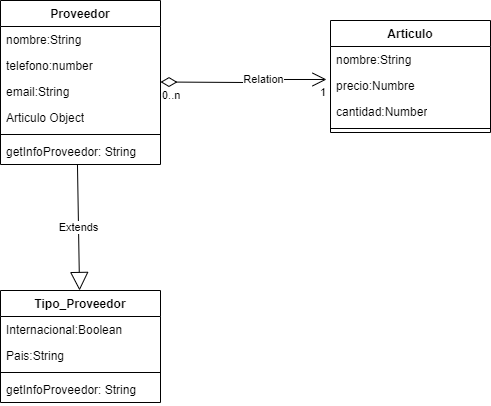

The diagram above was exported from draw.io. Its source (the exported page's mxGraphModel, read from the mxfile embedded in the PNG):
<mxGraphModel dx="1434" dy="796" grid="1" gridSize="10" guides="1" tooltips="1" connect="1" arrows="1" fold="1" page="1" pageScale="1" pageWidth="827" pageHeight="1169" math="0" shadow="0">
  <root>
    <mxCell id="0" />
    <mxCell id="1" parent="0" />
    <mxCell id="S5nX-xqfIVd7PZ7bg1ec-1" value="Articulo" style="swimlane;fontStyle=1;align=center;verticalAlign=top;childLayout=stackLayout;horizontal=1;startSize=26;horizontalStack=0;resizeParent=1;resizeParentMax=0;resizeLast=0;collapsible=1;marginBottom=0;whiteSpace=wrap;html=1;" vertex="1" parent="1">
      <mxGeometry x="650" y="430" width="160" height="112" as="geometry" />
    </mxCell>
    <mxCell id="S5nX-xqfIVd7PZ7bg1ec-12" value="nombre:String" style="text;strokeColor=none;fillColor=none;align=left;verticalAlign=top;spacingLeft=4;spacingRight=4;overflow=hidden;rotatable=0;points=[[0,0.5],[1,0.5]];portConstraint=eastwest;whiteSpace=wrap;html=1;" vertex="1" parent="S5nX-xqfIVd7PZ7bg1ec-1">
      <mxGeometry y="26" width="160" height="26" as="geometry" />
    </mxCell>
    <mxCell id="S5nX-xqfIVd7PZ7bg1ec-5" value="precio:Numbre" style="text;strokeColor=none;fillColor=none;align=left;verticalAlign=top;spacingLeft=4;spacingRight=4;overflow=hidden;rotatable=0;points=[[0,0.5],[1,0.5]];portConstraint=eastwest;whiteSpace=wrap;html=1;" vertex="1" parent="S5nX-xqfIVd7PZ7bg1ec-1">
      <mxGeometry y="52" width="160" height="26" as="geometry" />
    </mxCell>
    <mxCell id="S5nX-xqfIVd7PZ7bg1ec-6" value="cantidad:Number" style="text;strokeColor=none;fillColor=none;align=left;verticalAlign=top;spacingLeft=4;spacingRight=4;overflow=hidden;rotatable=0;points=[[0,0.5],[1,0.5]];portConstraint=eastwest;whiteSpace=wrap;html=1;" vertex="1" parent="S5nX-xqfIVd7PZ7bg1ec-1">
      <mxGeometry y="78" width="160" height="26" as="geometry" />
    </mxCell>
    <mxCell id="S5nX-xqfIVd7PZ7bg1ec-3" value="" style="line;strokeWidth=1;fillColor=none;align=left;verticalAlign=middle;spacingTop=-1;spacingLeft=3;spacingRight=3;rotatable=0;labelPosition=right;points=[];portConstraint=eastwest;strokeColor=inherit;" vertex="1" parent="S5nX-xqfIVd7PZ7bg1ec-1">
      <mxGeometry y="104" width="160" height="8" as="geometry" />
    </mxCell>
    <mxCell id="S5nX-xqfIVd7PZ7bg1ec-7" value="Proveedor" style="swimlane;fontStyle=1;align=center;verticalAlign=top;childLayout=stackLayout;horizontal=1;startSize=26;horizontalStack=0;resizeParent=1;resizeParentMax=0;resizeLast=0;collapsible=1;marginBottom=0;whiteSpace=wrap;html=1;" vertex="1" parent="1">
      <mxGeometry x="320" y="410" width="160" height="164" as="geometry" />
    </mxCell>
    <mxCell id="S5nX-xqfIVd7PZ7bg1ec-2" value="nombre:String" style="text;strokeColor=none;fillColor=none;align=left;verticalAlign=top;spacingLeft=4;spacingRight=4;overflow=hidden;rotatable=0;points=[[0,0.5],[1,0.5]];portConstraint=eastwest;whiteSpace=wrap;html=1;" vertex="1" parent="S5nX-xqfIVd7PZ7bg1ec-7">
      <mxGeometry y="26" width="160" height="26" as="geometry" />
    </mxCell>
    <mxCell id="S5nX-xqfIVd7PZ7bg1ec-9" value="telefono:number" style="text;strokeColor=none;fillColor=none;align=left;verticalAlign=top;spacingLeft=4;spacingRight=4;overflow=hidden;rotatable=0;points=[[0,0.5],[1,0.5]];portConstraint=eastwest;whiteSpace=wrap;html=1;" vertex="1" parent="S5nX-xqfIVd7PZ7bg1ec-7">
      <mxGeometry y="52" width="160" height="26" as="geometry" />
    </mxCell>
    <mxCell id="S5nX-xqfIVd7PZ7bg1ec-10" value="email:String" style="text;strokeColor=none;fillColor=none;align=left;verticalAlign=top;spacingLeft=4;spacingRight=4;overflow=hidden;rotatable=0;points=[[0,0.5],[1,0.5]];portConstraint=eastwest;whiteSpace=wrap;html=1;" vertex="1" parent="S5nX-xqfIVd7PZ7bg1ec-7">
      <mxGeometry y="78" width="160" height="26" as="geometry" />
    </mxCell>
    <mxCell id="S5nX-xqfIVd7PZ7bg1ec-13" value="Articulo Object" style="text;strokeColor=none;fillColor=none;align=left;verticalAlign=top;spacingLeft=4;spacingRight=4;overflow=hidden;rotatable=0;points=[[0,0.5],[1,0.5]];portConstraint=eastwest;whiteSpace=wrap;html=1;" vertex="1" parent="S5nX-xqfIVd7PZ7bg1ec-7">
      <mxGeometry y="104" width="160" height="26" as="geometry" />
    </mxCell>
    <mxCell id="S5nX-xqfIVd7PZ7bg1ec-11" value="" style="line;strokeWidth=1;fillColor=none;align=left;verticalAlign=middle;spacingTop=-1;spacingLeft=3;spacingRight=3;rotatable=0;labelPosition=right;points=[];portConstraint=eastwest;strokeColor=inherit;" vertex="1" parent="S5nX-xqfIVd7PZ7bg1ec-7">
      <mxGeometry y="130" width="160" height="8" as="geometry" />
    </mxCell>
    <mxCell id="S5nX-xqfIVd7PZ7bg1ec-14" value="getInfoProveedor: String" style="text;strokeColor=none;fillColor=none;align=left;verticalAlign=top;spacingLeft=4;spacingRight=4;overflow=hidden;rotatable=0;points=[[0,0.5],[1,0.5]];portConstraint=eastwest;whiteSpace=wrap;html=1;" vertex="1" parent="S5nX-xqfIVd7PZ7bg1ec-7">
      <mxGeometry y="138" width="160" height="26" as="geometry" />
    </mxCell>
    <mxCell id="S5nX-xqfIVd7PZ7bg1ec-15" value="Tipo_Proveedor" style="swimlane;fontStyle=1;align=center;verticalAlign=top;childLayout=stackLayout;horizontal=1;startSize=26;horizontalStack=0;resizeParent=1;resizeParentMax=0;resizeLast=0;collapsible=1;marginBottom=0;whiteSpace=wrap;html=1;" vertex="1" parent="1">
      <mxGeometry x="320" y="700" width="160" height="112" as="geometry" />
    </mxCell>
    <mxCell id="S5nX-xqfIVd7PZ7bg1ec-16" value="Internacional:Boolean" style="text;strokeColor=none;fillColor=none;align=left;verticalAlign=top;spacingLeft=4;spacingRight=4;overflow=hidden;rotatable=0;points=[[0,0.5],[1,0.5]];portConstraint=eastwest;whiteSpace=wrap;html=1;" vertex="1" parent="S5nX-xqfIVd7PZ7bg1ec-15">
      <mxGeometry y="26" width="160" height="26" as="geometry" />
    </mxCell>
    <mxCell id="S5nX-xqfIVd7PZ7bg1ec-17" value="Pais:String" style="text;strokeColor=none;fillColor=none;align=left;verticalAlign=top;spacingLeft=4;spacingRight=4;overflow=hidden;rotatable=0;points=[[0,0.5],[1,0.5]];portConstraint=eastwest;whiteSpace=wrap;html=1;" vertex="1" parent="S5nX-xqfIVd7PZ7bg1ec-15">
      <mxGeometry y="52" width="160" height="26" as="geometry" />
    </mxCell>
    <mxCell id="S5nX-xqfIVd7PZ7bg1ec-20" value="" style="line;strokeWidth=1;fillColor=none;align=left;verticalAlign=middle;spacingTop=-1;spacingLeft=3;spacingRight=3;rotatable=0;labelPosition=right;points=[];portConstraint=eastwest;strokeColor=inherit;" vertex="1" parent="S5nX-xqfIVd7PZ7bg1ec-15">
      <mxGeometry y="78" width="160" height="8" as="geometry" />
    </mxCell>
    <mxCell id="S5nX-xqfIVd7PZ7bg1ec-21" value="getInfoProveedor: String" style="text;strokeColor=none;fillColor=none;align=left;verticalAlign=top;spacingLeft=4;spacingRight=4;overflow=hidden;rotatable=0;points=[[0,0.5],[1,0.5]];portConstraint=eastwest;whiteSpace=wrap;html=1;" vertex="1" parent="S5nX-xqfIVd7PZ7bg1ec-15">
      <mxGeometry y="86" width="160" height="26" as="geometry" />
    </mxCell>
    <mxCell id="S5nX-xqfIVd7PZ7bg1ec-24" value="Extends" style="endArrow=block;endSize=16;endFill=0;html=1;rounded=0;exitX=0.481;exitY=1;exitDx=0;exitDy=0;exitPerimeter=0;" edge="1" parent="1" source="S5nX-xqfIVd7PZ7bg1ec-14" target="S5nX-xqfIVd7PZ7bg1ec-15">
      <mxGeometry width="160" relative="1" as="geometry">
        <mxPoint x="330" y="410" as="sourcePoint" />
        <mxPoint x="490" y="410" as="targetPoint" />
      </mxGeometry>
    </mxCell>
    <mxCell id="S5nX-xqfIVd7PZ7bg1ec-29" value="Relation" style="endArrow=open;html=1;endSize=12;startArrow=diamondThin;startSize=14;startFill=0;edgeStyle=orthogonalEdgeStyle;rounded=0;entryX=-0.025;entryY=0.269;entryDx=0;entryDy=0;entryPerimeter=0;" edge="1" parent="1" target="S5nX-xqfIVd7PZ7bg1ec-5">
      <mxGeometry x="0.25" relative="1" as="geometry">
        <mxPoint x="480" y="491.5" as="sourcePoint" />
        <mxPoint x="640" y="491.5" as="targetPoint" />
        <mxPoint as="offset" />
      </mxGeometry>
    </mxCell>
    <mxCell id="S5nX-xqfIVd7PZ7bg1ec-30" value="0..n" style="edgeLabel;resizable=0;html=1;align=left;verticalAlign=top;" connectable="0" vertex="1" parent="S5nX-xqfIVd7PZ7bg1ec-29">
      <mxGeometry x="-1" relative="1" as="geometry" />
    </mxCell>
    <mxCell id="S5nX-xqfIVd7PZ7bg1ec-31" value="1" style="edgeLabel;resizable=0;html=1;align=right;verticalAlign=top;" connectable="0" vertex="1" parent="S5nX-xqfIVd7PZ7bg1ec-29">
      <mxGeometry x="1" relative="1" as="geometry" />
    </mxCell>
  </root>
</mxGraphModel>